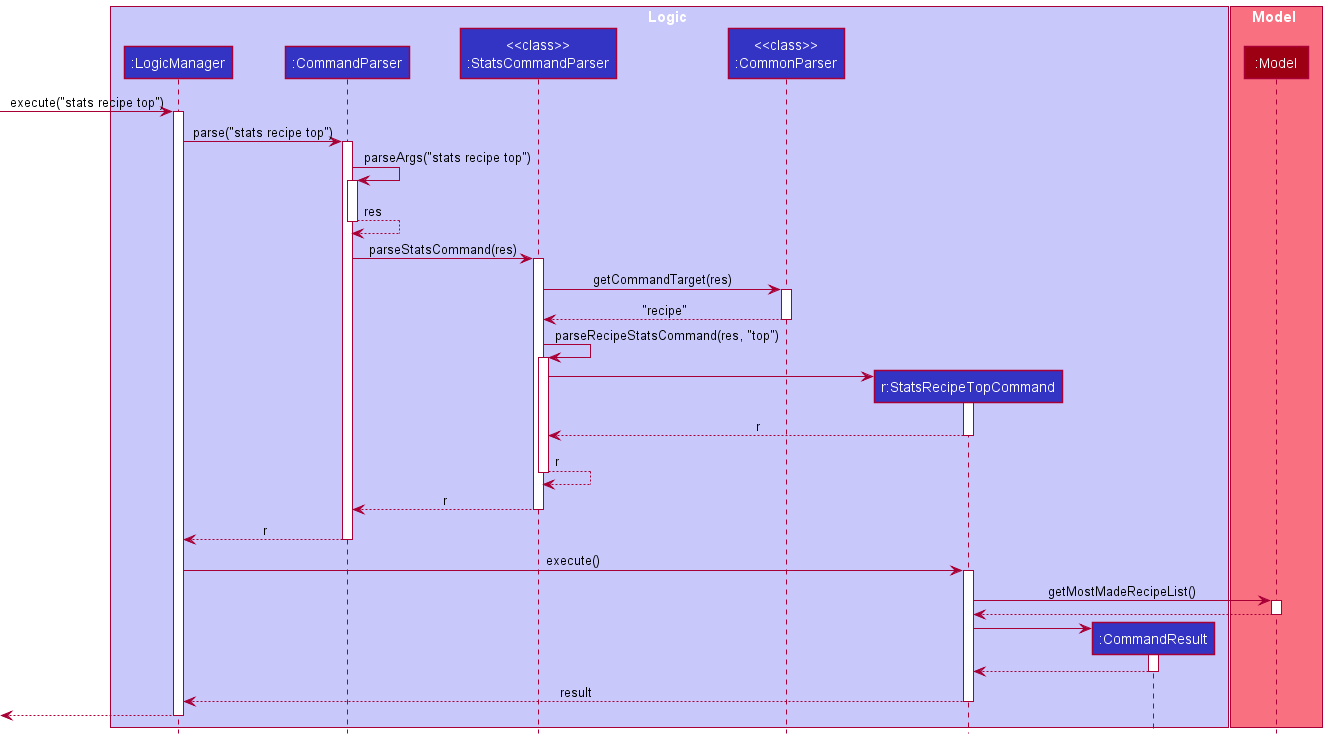

The diagram above was rendered by PlantUML. Its source (embedded in the PNG):
@startuml
!include style.puml

box Logic LOGIC_COLOR_T1
participant ":LogicManager" as LogicManager LOGIC_COLOR
participant ":CommandParser" as CommandParser LOGIC_COLOR
participant "<<class>>\n:StatsCommandParser" as StatsCommandParser LOGIC_COLOR
participant "<<class>>\n:CommonParser" as CommonParser LOGIC_COLOR
participant "r:StatsRecipeTopCommand" as StatsRecipeTopCommand LOGIC_COLOR
participant ":CommandResult" as CommandResult LOGIC_COLOR
end box

box Model MODEL_COLOR_T1
participant ":Model" as Model MODEL_COLOR
end box

[-> LogicManager : execute("stats recipe top")
activate LogicManager

LogicManager -> CommandParser : parse("stats recipe top")
activate CommandParser

CommandParser -> CommandParser : parseArgs("stats recipe top")
activate CommandParser
CommandParser --> CommandParser : res
deactivate CommandParser

CommandParser -> StatsCommandParser : parseStatsCommand(res)
activate StatsCommandParser

StatsCommandParser -> CommonParser : getCommandTarget(res)
activate CommonParser
CommonParser --> StatsCommandParser : "recipe"
deactivate CommonParser

StatsCommandParser -> StatsCommandParser : parseRecipeStatsCommand(res, "top")
activate StatsCommandParser

create StatsRecipeTopCommand
StatsCommandParser -> StatsRecipeTopCommand
activate StatsRecipeTopCommand

StatsRecipeTopCommand --> StatsCommandParser : r
deactivate StatsRecipeTopCommand

StatsCommandParser --> StatsCommandParser : r
deactivate StatsCommandParser

StatsCommandParser --> CommandParser : r
deactivate StatsCommandParser

CommandParser --> LogicManager : r
deactivate CommandParser

LogicManager -> StatsRecipeTopCommand : execute()
activate StatsRecipeTopCommand

StatsRecipeTopCommand -> Model : getMostMadeRecipeList()
activate Model

Model --> StatsRecipeTopCommand
deactivate Model

create CommandResult
StatsRecipeTopCommand -> CommandResult
activate CommandResult

CommandResult --> StatsRecipeTopCommand
deactivate CommandResult

StatsRecipeTopCommand --> LogicManager : result
deactivate StatsRecipeTopCommand

[<--LogicManager
deactivate LogicManager
@enduml